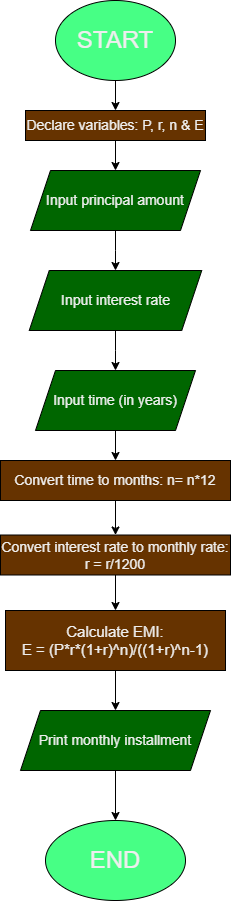

The diagram above was exported from draw.io. Its source (the exported page's mxGraphModel, read from the mxfile embedded in the PNG):
<mxGraphModel dx="2605" dy="2845" grid="1" gridSize="10" guides="1" tooltips="1" connect="1" arrows="1" fold="1" page="1" pageScale="1" pageWidth="827" pageHeight="1169" math="0" shadow="0">
  <root>
    <mxCell id="WIyWlLk6GJQsqaUBKTNV-0" />
    <mxCell id="WIyWlLk6GJQsqaUBKTNV-1" parent="WIyWlLk6GJQsqaUBKTNV-0" />
    <mxCell id="kyoYuYwoVaH_f2mtKBmI-2" value="" style="edgeStyle=orthogonalEdgeStyle;rounded=0;orthogonalLoop=1;jettySize=auto;html=1;strokeColor=#000000;" edge="1" parent="WIyWlLk6GJQsqaUBKTNV-1" source="kyoYuYwoVaH_f2mtKBmI-0" target="kyoYuYwoVaH_f2mtKBmI-1">
      <mxGeometry relative="1" as="geometry" />
    </mxCell>
    <mxCell id="kyoYuYwoVaH_f2mtKBmI-0" value="&lt;font style=&quot;font-size: 24px;&quot;&gt;START&lt;/font&gt;" style="ellipse;whiteSpace=wrap;html=1;strokeColor=#000000;fontColor=#EEEEEE;fillColor=#47FF85;" vertex="1" parent="WIyWlLk6GJQsqaUBKTNV-1">
      <mxGeometry x="160" y="50" width="120" height="80" as="geometry" />
    </mxCell>
    <mxCell id="kyoYuYwoVaH_f2mtKBmI-4" value="" style="edgeStyle=orthogonalEdgeStyle;rounded=0;orthogonalLoop=1;jettySize=auto;html=1;strokeColor=#000000;" edge="1" parent="WIyWlLk6GJQsqaUBKTNV-1" source="kyoYuYwoVaH_f2mtKBmI-1" target="kyoYuYwoVaH_f2mtKBmI-3">
      <mxGeometry relative="1" as="geometry" />
    </mxCell>
    <mxCell id="kyoYuYwoVaH_f2mtKBmI-1" value="&lt;font style=&quot;font-size: 14px;&quot;&gt;Declare variables: P, r, n &amp;amp; E&lt;/font&gt;" style="whiteSpace=wrap;html=1;fillColor=#663300;strokeColor=#000000;fontColor=#EEEEEE;" vertex="1" parent="WIyWlLk6GJQsqaUBKTNV-1">
      <mxGeometry x="130" y="160" width="180" height="30" as="geometry" />
    </mxCell>
    <mxCell id="kyoYuYwoVaH_f2mtKBmI-6" value="" style="edgeStyle=orthogonalEdgeStyle;rounded=0;orthogonalLoop=1;jettySize=auto;html=1;strokeColor=#000000;" edge="1" parent="WIyWlLk6GJQsqaUBKTNV-1" source="kyoYuYwoVaH_f2mtKBmI-3" target="kyoYuYwoVaH_f2mtKBmI-5">
      <mxGeometry relative="1" as="geometry" />
    </mxCell>
    <mxCell id="kyoYuYwoVaH_f2mtKBmI-3" value="&lt;font style=&quot;font-size: 14px;&quot;&gt;Input principal amount&lt;/font&gt;" style="shape=parallelogram;perimeter=parallelogramPerimeter;whiteSpace=wrap;html=1;fixedSize=1;fillColor=#006600;strokeColor=#000000;fontColor=#EEEEEE;" vertex="1" parent="WIyWlLk6GJQsqaUBKTNV-1">
      <mxGeometry x="135" y="220" width="170" height="60" as="geometry" />
    </mxCell>
    <mxCell id="kyoYuYwoVaH_f2mtKBmI-8" value="" style="edgeStyle=orthogonalEdgeStyle;rounded=0;orthogonalLoop=1;jettySize=auto;html=1;strokeColor=#000000;" edge="1" parent="WIyWlLk6GJQsqaUBKTNV-1" source="kyoYuYwoVaH_f2mtKBmI-5" target="kyoYuYwoVaH_f2mtKBmI-7">
      <mxGeometry relative="1" as="geometry" />
    </mxCell>
    <mxCell id="kyoYuYwoVaH_f2mtKBmI-5" value="&lt;font style=&quot;font-size: 14px;&quot;&gt;Input interest rate&lt;/font&gt;" style="shape=parallelogram;perimeter=parallelogramPerimeter;whiteSpace=wrap;html=1;fixedSize=1;fillColor=#006600;strokeColor=#000000;fontColor=#EEEEEE;" vertex="1" parent="WIyWlLk6GJQsqaUBKTNV-1">
      <mxGeometry x="133.75" y="320" width="172.5" height="60" as="geometry" />
    </mxCell>
    <mxCell id="kyoYuYwoVaH_f2mtKBmI-10" value="" style="edgeStyle=orthogonalEdgeStyle;rounded=0;orthogonalLoop=1;jettySize=auto;html=1;strokeColor=#000000;" edge="1" parent="WIyWlLk6GJQsqaUBKTNV-1" source="kyoYuYwoVaH_f2mtKBmI-7" target="kyoYuYwoVaH_f2mtKBmI-9">
      <mxGeometry relative="1" as="geometry" />
    </mxCell>
    <mxCell id="kyoYuYwoVaH_f2mtKBmI-7" value="&lt;font style=&quot;font-size: 14px;&quot;&gt;Input time (in years)&lt;/font&gt;" style="shape=parallelogram;perimeter=parallelogramPerimeter;whiteSpace=wrap;html=1;fixedSize=1;fillColor=#006600;strokeColor=#000000;fontColor=#EEEEEE;" vertex="1" parent="WIyWlLk6GJQsqaUBKTNV-1">
      <mxGeometry x="140" y="420" width="160" height="60" as="geometry" />
    </mxCell>
    <mxCell id="kyoYuYwoVaH_f2mtKBmI-12" value="" style="edgeStyle=orthogonalEdgeStyle;rounded=0;orthogonalLoop=1;jettySize=auto;html=1;strokeColor=#000000;" edge="1" parent="WIyWlLk6GJQsqaUBKTNV-1" source="kyoYuYwoVaH_f2mtKBmI-9" target="kyoYuYwoVaH_f2mtKBmI-11">
      <mxGeometry relative="1" as="geometry" />
    </mxCell>
    <mxCell id="kyoYuYwoVaH_f2mtKBmI-9" value="&lt;font style=&quot;font-size: 14px;&quot;&gt;Convert time to months: n= n*12&lt;/font&gt;" style="whiteSpace=wrap;html=1;fillColor=#663300;strokeColor=#000000;fontColor=#EEEEEE;" vertex="1" parent="WIyWlLk6GJQsqaUBKTNV-1">
      <mxGeometry x="105" y="510" width="230" height="40" as="geometry" />
    </mxCell>
    <mxCell id="kyoYuYwoVaH_f2mtKBmI-14" value="" style="edgeStyle=orthogonalEdgeStyle;rounded=0;orthogonalLoop=1;jettySize=auto;html=1;strokeColor=#000000;" edge="1" parent="WIyWlLk6GJQsqaUBKTNV-1" source="kyoYuYwoVaH_f2mtKBmI-11" target="kyoYuYwoVaH_f2mtKBmI-13">
      <mxGeometry relative="1" as="geometry" />
    </mxCell>
    <mxCell id="kyoYuYwoVaH_f2mtKBmI-11" value="&lt;font style=&quot;font-size: 14px;&quot;&gt;Convert interest rate to monthly rate: r = r/1200&lt;/font&gt;" style="whiteSpace=wrap;html=1;fillColor=#663300;strokeColor=#000000;fontColor=#EEEEEE;" vertex="1" parent="WIyWlLk6GJQsqaUBKTNV-1">
      <mxGeometry x="105" y="584.5" width="230" height="40" as="geometry" />
    </mxCell>
    <mxCell id="kyoYuYwoVaH_f2mtKBmI-16" value="" style="edgeStyle=orthogonalEdgeStyle;rounded=0;orthogonalLoop=1;jettySize=auto;html=1;strokeColor=#000000;" edge="1" parent="WIyWlLk6GJQsqaUBKTNV-1" source="kyoYuYwoVaH_f2mtKBmI-13" target="kyoYuYwoVaH_f2mtKBmI-15">
      <mxGeometry relative="1" as="geometry" />
    </mxCell>
    <mxCell id="kyoYuYwoVaH_f2mtKBmI-13" value="&lt;font style=&quot;font-size: 15px;&quot;&gt;Calculate EMI: &lt;br&gt;E = (P*r*(1+r)^n)/((1+r)^n-1)&lt;/font&gt;" style="whiteSpace=wrap;html=1;fillColor=#663300;strokeColor=#000000;fontColor=#EEEEEE;" vertex="1" parent="WIyWlLk6GJQsqaUBKTNV-1">
      <mxGeometry x="110" y="660" width="220" height="60" as="geometry" />
    </mxCell>
    <mxCell id="kyoYuYwoVaH_f2mtKBmI-18" value="" style="edgeStyle=orthogonalEdgeStyle;rounded=0;orthogonalLoop=1;jettySize=auto;html=1;strokeColor=#000000;" edge="1" parent="WIyWlLk6GJQsqaUBKTNV-1" source="kyoYuYwoVaH_f2mtKBmI-15" target="kyoYuYwoVaH_f2mtKBmI-17">
      <mxGeometry relative="1" as="geometry" />
    </mxCell>
    <mxCell id="kyoYuYwoVaH_f2mtKBmI-15" value="&lt;font style=&quot;font-size: 14px;&quot;&gt;Print monthly installment&lt;/font&gt;" style="shape=parallelogram;perimeter=parallelogramPerimeter;whiteSpace=wrap;html=1;fixedSize=1;fillColor=#006600;strokeColor=#000000;fontColor=#EEEEEE;" vertex="1" parent="WIyWlLk6GJQsqaUBKTNV-1">
      <mxGeometry x="125" y="760" width="190" height="60" as="geometry" />
    </mxCell>
    <mxCell id="kyoYuYwoVaH_f2mtKBmI-17" value="&lt;font style=&quot;font-size: 24px;&quot;&gt;END&lt;/font&gt;" style="ellipse;whiteSpace=wrap;html=1;fillColor=#47FF85;strokeColor=#000000;fontColor=#EEEEEE;" vertex="1" parent="WIyWlLk6GJQsqaUBKTNV-1">
      <mxGeometry x="150" y="870" width="140" height="80" as="geometry" />
    </mxCell>
  </root>
</mxGraphModel>